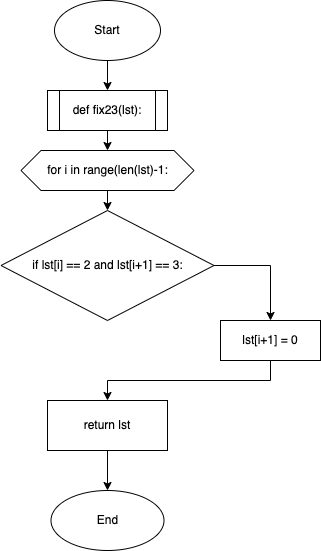

The diagram above was exported from draw.io. Its source (the exported page's mxGraphModel, read from the mxfile embedded in the PNG):
<mxGraphModel dx="1474" dy="794" grid="1" gridSize="10" guides="1" tooltips="1" connect="1" arrows="1" fold="1" page="1" pageScale="1" pageWidth="827" pageHeight="1169" math="0" shadow="0">
  <root>
    <mxCell id="0" />
    <mxCell id="1" parent="0" />
    <mxCell id="NxVGTc667JYz1T0a3ztQ-1" value="Start" style="ellipse;whiteSpace=wrap;html=1;" vertex="1" parent="1">
      <mxGeometry x="354" y="40" width="106" height="60" as="geometry" />
    </mxCell>
    <mxCell id="NxVGTc667JYz1T0a3ztQ-2" value="def fix23(lst):" style="shape=process;whiteSpace=wrap;html=1;backgroundOutline=1;" vertex="1" parent="1">
      <mxGeometry x="347" y="130" width="120" height="40" as="geometry" />
    </mxCell>
    <mxCell id="NxVGTc667JYz1T0a3ztQ-4" value="for i in range(len(lst)-1:" style="shape=hexagon;perimeter=hexagonPerimeter2;whiteSpace=wrap;html=1;fixedSize=1;" vertex="1" parent="1">
      <mxGeometry x="320.5" y="190" width="173" height="40" as="geometry" />
    </mxCell>
    <mxCell id="NxVGTc667JYz1T0a3ztQ-5" value="&lt;font style=&quot;font-size: 12px&quot;&gt;if&amp;nbsp;&lt;font&gt;&lt;span class=&quot;pl-s1&quot; style=&quot;box-sizing: border-box&quot;&gt;lst&lt;/span&gt;[&lt;span class=&quot;pl-s1&quot; style=&quot;box-sizing: border-box&quot;&gt;i&lt;/span&gt;] &lt;span class=&quot;pl-c1&quot; style=&quot;box-sizing: border-box&quot;&gt;==&lt;/span&gt; &lt;span class=&quot;pl-c1&quot; style=&quot;box-sizing: border-box&quot;&gt;2&lt;/span&gt; &lt;span class=&quot;pl-c1&quot; style=&quot;box-sizing: border-box&quot;&gt;and&lt;/span&gt; &lt;span class=&quot;pl-s1&quot; style=&quot;box-sizing: border-box&quot;&gt;lst&lt;/span&gt;[&lt;span class=&quot;pl-s1&quot; style=&quot;box-sizing: border-box&quot;&gt;i&lt;/span&gt;&lt;span class=&quot;pl-c1&quot; style=&quot;box-sizing: border-box&quot;&gt;+&lt;/span&gt;&lt;span class=&quot;pl-c1&quot; style=&quot;box-sizing: border-box&quot;&gt;1&lt;/span&gt;] &lt;span class=&quot;pl-c1&quot; style=&quot;box-sizing: border-box&quot;&gt;==&lt;/span&gt; &lt;span class=&quot;pl-c1&quot; style=&quot;box-sizing: border-box&quot;&gt;3&lt;/span&gt;:&lt;/font&gt;&lt;/font&gt;" style="rhombus;whiteSpace=wrap;html=1;" vertex="1" parent="1">
      <mxGeometry x="300.5" y="250" width="213" height="110" as="geometry" />
    </mxCell>
    <mxCell id="NxVGTc667JYz1T0a3ztQ-9" value="" style="endArrow=classic;html=1;rounded=0;exitX=0.5;exitY=1;exitDx=0;exitDy=0;entryX=0.5;entryY=0;entryDx=0;entryDy=0;" edge="1" parent="1" source="NxVGTc667JYz1T0a3ztQ-1" target="NxVGTc667JYz1T0a3ztQ-2">
      <mxGeometry width="50" height="50" relative="1" as="geometry">
        <mxPoint x="230" y="100" as="sourcePoint" />
        <mxPoint x="407" y="110" as="targetPoint" />
      </mxGeometry>
    </mxCell>
    <mxCell id="NxVGTc667JYz1T0a3ztQ-12" value="" style="endArrow=classic;html=1;rounded=0;exitX=0.5;exitY=1;exitDx=0;exitDy=0;entryX=0.5;entryY=0;entryDx=0;entryDy=0;" edge="1" parent="1" source="NxVGTc667JYz1T0a3ztQ-2" target="NxVGTc667JYz1T0a3ztQ-4">
      <mxGeometry width="50" height="50" relative="1" as="geometry">
        <mxPoint x="390" y="420" as="sourcePoint" />
        <mxPoint x="440" y="370" as="targetPoint" />
      </mxGeometry>
    </mxCell>
    <mxCell id="NxVGTc667JYz1T0a3ztQ-13" value="lst[i+1] = 0" style="rounded=0;whiteSpace=wrap;html=1;fontSize=12;fontColor=#000000;" vertex="1" parent="1">
      <mxGeometry x="520" y="360" width="100" height="40" as="geometry" />
    </mxCell>
    <mxCell id="NxVGTc667JYz1T0a3ztQ-14" value="" style="endArrow=classic;html=1;rounded=0;fontSize=12;fontColor=#000000;exitX=1;exitY=0.5;exitDx=0;exitDy=0;entryX=0.5;entryY=0;entryDx=0;entryDy=0;" edge="1" parent="1" source="NxVGTc667JYz1T0a3ztQ-5" target="NxVGTc667JYz1T0a3ztQ-13">
      <mxGeometry width="50" height="50" relative="1" as="geometry">
        <mxPoint x="490" y="430" as="sourcePoint" />
        <mxPoint x="540" y="380" as="targetPoint" />
        <Array as="points">
          <mxPoint x="570" y="305" />
        </Array>
      </mxGeometry>
    </mxCell>
    <mxCell id="NxVGTc667JYz1T0a3ztQ-15" value="" style="endArrow=classic;html=1;rounded=0;fontSize=12;fontColor=#000000;exitX=0.5;exitY=1;exitDx=0;exitDy=0;entryX=0.5;entryY=0;entryDx=0;entryDy=0;" edge="1" parent="1" source="NxVGTc667JYz1T0a3ztQ-4" target="NxVGTc667JYz1T0a3ztQ-5">
      <mxGeometry width="50" height="50" relative="1" as="geometry">
        <mxPoint x="240" y="420" as="sourcePoint" />
        <mxPoint x="290" y="370" as="targetPoint" />
      </mxGeometry>
    </mxCell>
    <mxCell id="NxVGTc667JYz1T0a3ztQ-19" value="" style="edgeStyle=orthogonalEdgeStyle;rounded=0;orthogonalLoop=1;jettySize=auto;html=1;fontSize=12;fontColor=#000000;" edge="1" parent="1" source="NxVGTc667JYz1T0a3ztQ-16" target="NxVGTc667JYz1T0a3ztQ-18">
      <mxGeometry relative="1" as="geometry" />
    </mxCell>
    <mxCell id="NxVGTc667JYz1T0a3ztQ-16" value="return lst" style="rounded=0;whiteSpace=wrap;html=1;fontSize=12;fontColor=#000000;" vertex="1" parent="1">
      <mxGeometry x="347" y="440" width="120" height="50" as="geometry" />
    </mxCell>
    <mxCell id="NxVGTc667JYz1T0a3ztQ-17" value="" style="endArrow=classic;html=1;rounded=0;fontSize=12;fontColor=#000000;exitX=0.5;exitY=1;exitDx=0;exitDy=0;entryX=0.5;entryY=0;entryDx=0;entryDy=0;" edge="1" parent="1" source="NxVGTc667JYz1T0a3ztQ-13" target="NxVGTc667JYz1T0a3ztQ-16">
      <mxGeometry width="50" height="50" relative="1" as="geometry">
        <mxPoint x="230" y="480" as="sourcePoint" />
        <mxPoint x="280" y="430" as="targetPoint" />
        <Array as="points">
          <mxPoint x="570" y="420" />
          <mxPoint x="407" y="420" />
        </Array>
      </mxGeometry>
    </mxCell>
    <mxCell id="NxVGTc667JYz1T0a3ztQ-18" value="End" style="ellipse;whiteSpace=wrap;html=1;fontSize=12;fontColor=#000000;" vertex="1" parent="1">
      <mxGeometry x="350.5" y="530" width="113" height="60" as="geometry" />
    </mxCell>
  </root>
</mxGraphModel>